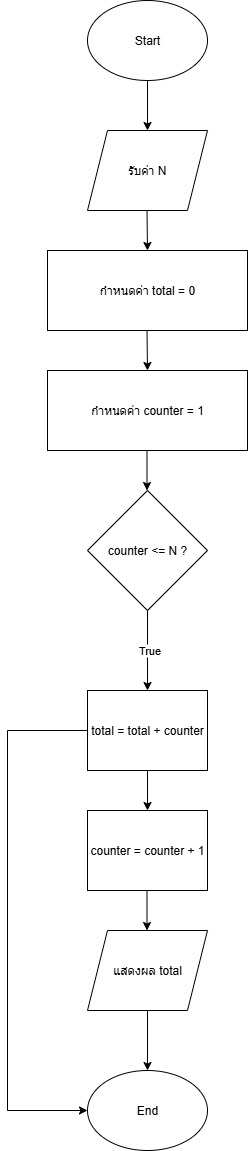

The diagram above was exported from draw.io. Its source (the exported page's mxGraphModel, read from the mxfile embedded in the PNG):
<mxGraphModel dx="1106" dy="661" grid="1" gridSize="10" guides="1" tooltips="1" connect="1" arrows="1" fold="1" page="1" pageScale="1" pageWidth="850" pageHeight="1100" math="0" shadow="0">
  <root>
    <mxCell id="0" />
    <mxCell id="1" parent="0" />
    <mxCell id="bqi0pyACicyg7gILjzCt-1" value="Start" style="ellipse;whiteSpace=wrap;html=1;" parent="1" vertex="1">
      <mxGeometry x="360" y="30" width="120" height="80" as="geometry" />
    </mxCell>
    <mxCell id="bqi0pyACicyg7gILjzCt-2" value="" style="endArrow=classic;html=1;rounded=0;exitX=0.5;exitY=1;exitDx=0;exitDy=0;" parent="1" source="bqi0pyACicyg7gILjzCt-1" edge="1">
      <mxGeometry width="50" height="50" relative="1" as="geometry">
        <mxPoint x="380" y="300" as="sourcePoint" />
        <mxPoint x="420" y="160" as="targetPoint" />
      </mxGeometry>
    </mxCell>
    <mxCell id="bqi0pyACicyg7gILjzCt-3" value="รับค่า N" style="shape=parallelogram;perimeter=parallelogramPerimeter;whiteSpace=wrap;html=1;fixedSize=1;" parent="1" vertex="1">
      <mxGeometry x="360" y="160" width="120" height="80" as="geometry" />
    </mxCell>
    <mxCell id="bqi0pyACicyg7gILjzCt-4" value="" style="endArrow=classic;html=1;rounded=0;exitX=0.5;exitY=1;exitDx=0;exitDy=0;" parent="1" edge="1">
      <mxGeometry width="50" height="50" relative="1" as="geometry">
        <mxPoint x="419.5" y="240" as="sourcePoint" />
        <mxPoint x="420" y="280" as="targetPoint" />
      </mxGeometry>
    </mxCell>
    <mxCell id="bqi0pyACicyg7gILjzCt-5" value="กำหนดค่า total = 0" style="rounded=0;whiteSpace=wrap;html=1;" parent="1" vertex="1">
      <mxGeometry x="320" y="280" width="200" height="80" as="geometry" />
    </mxCell>
    <mxCell id="bqi0pyACicyg7gILjzCt-6" value="กำหนดค่า counter = 1" style="rounded=0;whiteSpace=wrap;html=1;" parent="1" vertex="1">
      <mxGeometry x="320" y="400" width="200" height="80" as="geometry" />
    </mxCell>
    <mxCell id="bqi0pyACicyg7gILjzCt-8" value="" style="endArrow=classic;html=1;rounded=0;exitX=0.5;exitY=1;exitDx=0;exitDy=0;" parent="1" edge="1">
      <mxGeometry width="50" height="50" relative="1" as="geometry">
        <mxPoint x="419.5" y="360" as="sourcePoint" />
        <mxPoint x="420" y="400" as="targetPoint" />
      </mxGeometry>
    </mxCell>
    <mxCell id="bqi0pyACicyg7gILjzCt-9" value="" style="endArrow=classic;html=1;rounded=0;exitX=0.5;exitY=1;exitDx=0;exitDy=0;" parent="1" edge="1">
      <mxGeometry width="50" height="50" relative="1" as="geometry">
        <mxPoint x="419.5" y="480" as="sourcePoint" />
        <mxPoint x="419.5" y="520" as="targetPoint" />
      </mxGeometry>
    </mxCell>
    <mxCell id="bqi0pyACicyg7gILjzCt-10" value="counter &amp;lt;= N ?" style="rhombus;whiteSpace=wrap;html=1;" parent="1" vertex="1">
      <mxGeometry x="360" y="520" width="120" height="120" as="geometry" />
    </mxCell>
    <mxCell id="bqi0pyACicyg7gILjzCt-11" value="" style="endArrow=classic;html=1;rounded=0;exitX=0.5;exitY=1;exitDx=0;exitDy=0;" parent="1" source="bqi0pyACicyg7gILjzCt-10" edge="1">
      <mxGeometry width="50" height="50" relative="1" as="geometry">
        <mxPoint x="380" y="700" as="sourcePoint" />
        <mxPoint x="420" y="720" as="targetPoint" />
      </mxGeometry>
    </mxCell>
    <mxCell id="bqi0pyACicyg7gILjzCt-12" value="True" style="edgeLabel;html=1;align=center;verticalAlign=middle;resizable=0;points=[];" parent="bqi0pyACicyg7gILjzCt-11" vertex="1" connectable="0">
      <mxGeometry x="-0.025" y="1" relative="1" as="geometry">
        <mxPoint as="offset" />
      </mxGeometry>
    </mxCell>
    <mxCell id="bqi0pyACicyg7gILjzCt-13" value="total = total + counter" style="rounded=0;whiteSpace=wrap;html=1;" parent="1" vertex="1">
      <mxGeometry x="360" y="720" width="120" height="80" as="geometry" />
    </mxCell>
    <mxCell id="bqi0pyACicyg7gILjzCt-14" value="counter = counter + 1" style="rounded=0;whiteSpace=wrap;html=1;" parent="1" vertex="1">
      <mxGeometry x="360" y="840" width="120" height="80" as="geometry" />
    </mxCell>
    <mxCell id="bqi0pyACicyg7gILjzCt-15" value="" style="endArrow=classic;html=1;rounded=0;exitX=0.5;exitY=1;exitDx=0;exitDy=0;entryX=0.5;entryY=0;entryDx=0;entryDy=0;" parent="1" source="bqi0pyACicyg7gILjzCt-13" target="bqi0pyACicyg7gILjzCt-14" edge="1">
      <mxGeometry width="50" height="50" relative="1" as="geometry">
        <mxPoint x="380" y="900" as="sourcePoint" />
        <mxPoint x="430" y="850" as="targetPoint" />
      </mxGeometry>
    </mxCell>
    <mxCell id="bqi0pyACicyg7gILjzCt-16" value="แสดงผล total" style="shape=parallelogram;perimeter=parallelogramPerimeter;whiteSpace=wrap;html=1;fixedSize=1;" parent="1" vertex="1">
      <mxGeometry x="360" y="960" width="120" height="80" as="geometry" />
    </mxCell>
    <mxCell id="bqi0pyACicyg7gILjzCt-17" value="End" style="ellipse;whiteSpace=wrap;html=1;" parent="1" vertex="1">
      <mxGeometry x="360" y="1100" width="120" height="80" as="geometry" />
    </mxCell>
    <mxCell id="bqi0pyACicyg7gILjzCt-18" value="" style="endArrow=classic;html=1;rounded=0;exitX=0.5;exitY=1;exitDx=0;exitDy=0;entryX=0.5;entryY=0;entryDx=0;entryDy=0;" parent="1" edge="1">
      <mxGeometry width="50" height="50" relative="1" as="geometry">
        <mxPoint x="419.5" y="920" as="sourcePoint" />
        <mxPoint x="419.5" y="960" as="targetPoint" />
      </mxGeometry>
    </mxCell>
    <mxCell id="bqi0pyACicyg7gILjzCt-19" value="" style="endArrow=classic;html=1;rounded=0;exitX=0.5;exitY=1;exitDx=0;exitDy=0;" parent="1" source="bqi0pyACicyg7gILjzCt-16" target="bqi0pyACicyg7gILjzCt-17" edge="1">
      <mxGeometry width="50" height="50" relative="1" as="geometry">
        <mxPoint x="380" y="1000" as="sourcePoint" />
        <mxPoint x="430" y="950" as="targetPoint" />
      </mxGeometry>
    </mxCell>
    <mxCell id="bqi0pyACicyg7gILjzCt-21" value="" style="endArrow=classic;html=1;rounded=0;entryX=0;entryY=0.5;entryDx=0;entryDy=0;" parent="1" target="bqi0pyACicyg7gILjzCt-17" edge="1">
      <mxGeometry width="50" height="50" relative="1" as="geometry">
        <mxPoint x="280" y="1140" as="sourcePoint" />
        <mxPoint x="430" y="950" as="targetPoint" />
      </mxGeometry>
    </mxCell>
    <mxCell id="bqi0pyACicyg7gILjzCt-22" value="" style="endArrow=none;html=1;rounded=0;" parent="1" edge="1">
      <mxGeometry width="50" height="50" relative="1" as="geometry">
        <mxPoint x="280" y="1140" as="sourcePoint" />
        <mxPoint x="280" y="760" as="targetPoint" />
      </mxGeometry>
    </mxCell>
    <mxCell id="bqi0pyACicyg7gILjzCt-24" value="" style="endArrow=none;html=1;rounded=0;entryX=0;entryY=0.5;entryDx=0;entryDy=0;" parent="1" target="bqi0pyACicyg7gILjzCt-13" edge="1">
      <mxGeometry width="50" height="50" relative="1" as="geometry">
        <mxPoint x="280" y="760" as="sourcePoint" />
        <mxPoint x="430" y="950" as="targetPoint" />
      </mxGeometry>
    </mxCell>
  </root>
</mxGraphModel>